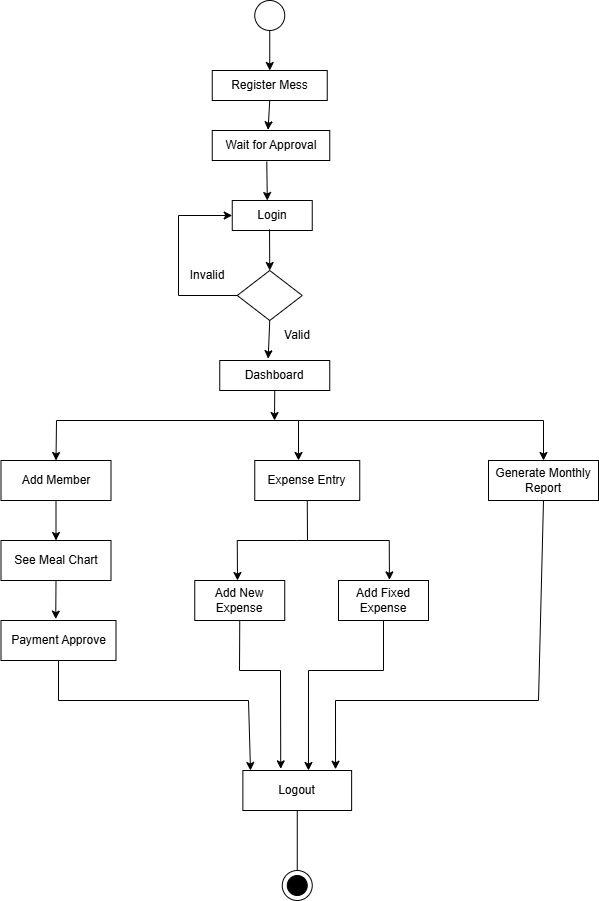

The diagram above was exported from draw.io. Its source (the exported page's mxGraphModel, read from the mxfile embedded in the PNG):
<mxGraphModel dx="1373" dy="749" grid="1" gridSize="10" guides="1" tooltips="1" connect="1" arrows="1" fold="1" page="1" pageScale="1" pageWidth="850" pageHeight="1100" math="0" shadow="0">
  <root>
    <mxCell id="0" />
    <mxCell id="1" parent="0" />
    <mxCell id="pRw_FQHj4Bi9msQenLrs-1" parent="1" style="ellipse;whiteSpace=wrap;html=1;aspect=fixed;" value="" vertex="1">
      <mxGeometry height="30" width="30" x="356.25" y="20" as="geometry" />
    </mxCell>
    <mxCell id="pRw_FQHj4Bi9msQenLrs-2" parent="1" style="rounded=0;whiteSpace=wrap;html=1;" value="Register Mess" vertex="1">
      <mxGeometry height="30" width="115" x="313.75" y="90" as="geometry" />
    </mxCell>
    <mxCell id="pRw_FQHj4Bi9msQenLrs-3" parent="1" style="rounded=0;whiteSpace=wrap;html=1;" value="Wait for Approval" vertex="1">
      <mxGeometry height="30" width="117.5" x="313.75" y="150" as="geometry" />
    </mxCell>
    <mxCell id="pRw_FQHj4Bi9msQenLrs-4" parent="1" style="rounded=0;whiteSpace=wrap;html=1;" value="Login" vertex="1">
      <mxGeometry height="30" width="80" x="333.75" y="220" as="geometry" />
    </mxCell>
    <mxCell id="pRw_FQHj4Bi9msQenLrs-5" parent="1" style="rhombus;whiteSpace=wrap;html=1;" value="" vertex="1">
      <mxGeometry height="50" width="65" x="338.75" y="290" as="geometry" />
    </mxCell>
    <mxCell id="pRw_FQHj4Bi9msQenLrs-6" parent="1" style="rounded=0;whiteSpace=wrap;html=1;" value="Dashboard" vertex="1">
      <mxGeometry height="30" width="110" x="321.25" y="380" as="geometry" />
    </mxCell>
    <mxCell id="pRw_FQHj4Bi9msQenLrs-8" edge="1" parent="1" source="pRw_FQHj4Bi9msQenLrs-1" style="endArrow=classic;html=1;rounded=0;exitX=0.5;exitY=1;exitDx=0;exitDy=0;entryX=0.5;entryY=0;entryDx=0;entryDy=0;" target="pRw_FQHj4Bi9msQenLrs-2" value="">
      <mxGeometry height="50" relative="1" width="50" as="geometry">
        <mxPoint x="410" y="250" as="sourcePoint" />
        <mxPoint x="440" y="210" as="targetPoint" />
      </mxGeometry>
    </mxCell>
    <mxCell id="pRw_FQHj4Bi9msQenLrs-9" edge="1" parent="1" source="pRw_FQHj4Bi9msQenLrs-2" style="endArrow=classic;html=1;rounded=0;exitX=0.5;exitY=1;exitDx=0;exitDy=0;entryX=0.475;entryY=-0.023;entryDx=0;entryDy=0;entryPerimeter=0;" target="pRw_FQHj4Bi9msQenLrs-3" value="">
      <mxGeometry height="50" relative="1" width="50" as="geometry">
        <mxPoint x="540" y="170" as="sourcePoint" />
        <mxPoint x="374" y="140" as="targetPoint" />
      </mxGeometry>
    </mxCell>
    <mxCell id="pRw_FQHj4Bi9msQenLrs-11" edge="1" parent="1" source="pRw_FQHj4Bi9msQenLrs-3" style="endArrow=classic;html=1;rounded=0;exitX=0.464;exitY=1.033;exitDx=0;exitDy=0;exitPerimeter=0;entryX=0.438;entryY=0;entryDx=0;entryDy=0;entryPerimeter=0;" target="pRw_FQHj4Bi9msQenLrs-4" value="">
      <mxGeometry height="50" relative="1" width="50" as="geometry">
        <mxPoint x="291.65250000000003" y="200" as="sourcePoint" />
        <mxPoint x="450.84000000000003" y="188.38" as="targetPoint" />
      </mxGeometry>
    </mxCell>
    <mxCell id="pRw_FQHj4Bi9msQenLrs-12" edge="1" parent="1" source="pRw_FQHj4Bi9msQenLrs-4" style="endArrow=classic;html=1;rounded=0;exitX=0.466;exitY=0.962;exitDx=0;exitDy=0;entryX=0.5;entryY=0;entryDx=0;entryDy=0;exitPerimeter=0;" target="pRw_FQHj4Bi9msQenLrs-5" value="">
      <mxGeometry height="50" relative="1" width="50" as="geometry">
        <mxPoint x="450" y="320" as="sourcePoint" />
        <mxPoint x="480" y="280" as="targetPoint" />
      </mxGeometry>
    </mxCell>
    <mxCell id="pRw_FQHj4Bi9msQenLrs-13" edge="1" parent="1" source="pRw_FQHj4Bi9msQenLrs-5" style="endArrow=classic;html=1;rounded=0;exitX=0;exitY=0.5;exitDx=0;exitDy=0;entryX=0;entryY=0.5;entryDx=0;entryDy=0;" target="pRw_FQHj4Bi9msQenLrs-4" value="">
      <mxGeometry height="50" relative="1" width="50" as="geometry">
        <Array as="points">
          <mxPoint x="280" y="315" />
          <mxPoint x="280" y="235" />
        </Array>
        <mxPoint x="190" y="280" as="sourcePoint" />
        <mxPoint x="220" y="240" as="targetPoint" />
      </mxGeometry>
    </mxCell>
    <mxCell id="pRw_FQHj4Bi9msQenLrs-14" edge="1" parent="1" source="pRw_FQHj4Bi9msQenLrs-5" style="endArrow=classic;html=1;rounded=0;exitX=0.5;exitY=1;exitDx=0;exitDy=0;entryX=0.44;entryY=-0.06;entryDx=0;entryDy=0;entryPerimeter=0;" target="pRw_FQHj4Bi9msQenLrs-6" value="">
      <mxGeometry height="50" relative="1" width="50" as="geometry">
        <mxPoint x="520" y="360" as="sourcePoint" />
        <mxPoint x="372" y="340" as="targetPoint" />
      </mxGeometry>
    </mxCell>
    <mxCell id="pRw_FQHj4Bi9msQenLrs-15" parent="1" style="text;html=1;whiteSpace=wrap;strokeColor=none;fillColor=none;align=center;verticalAlign=middle;rounded=0;" value="Invalid" vertex="1">
      <mxGeometry height="30" width="60" x="278.75" y="280" as="geometry" />
    </mxCell>
    <mxCell id="pRw_FQHj4Bi9msQenLrs-16" parent="1" style="text;html=1;whiteSpace=wrap;strokeColor=none;fillColor=none;align=center;verticalAlign=middle;rounded=0;" value="Valid" vertex="1">
      <mxGeometry height="30" width="60" x="368.75" y="340" as="geometry" />
    </mxCell>
    <mxCell id="pRw_FQHj4Bi9msQenLrs-17" parent="1" style="rounded=0;whiteSpace=wrap;html=1;" value="Add Member" vertex="1">
      <mxGeometry height="40" width="110" x="102.5" y="480" as="geometry" />
    </mxCell>
    <mxCell id="pRw_FQHj4Bi9msQenLrs-18" parent="1" style="rounded=0;whiteSpace=wrap;html=1;" value="Expense Entry" vertex="1">
      <mxGeometry height="40" width="105" x="356.25" y="480" as="geometry" />
    </mxCell>
    <mxCell id="pRw_FQHj4Bi9msQenLrs-19" parent="1" style="rounded=0;whiteSpace=wrap;html=1;" value="Generate Monthly Report" vertex="1">
      <mxGeometry height="40" width="110" x="590" y="480" as="geometry" />
    </mxCell>
    <mxCell id="pRw_FQHj4Bi9msQenLrs-20" parent="1" style="rounded=0;whiteSpace=wrap;html=1;" value="Payment Approve" vertex="1">
      <mxGeometry height="40" width="115" x="102.5" y="640" as="geometry" />
    </mxCell>
    <mxCell id="pRw_FQHj4Bi9msQenLrs-21" parent="1" style="rounded=0;whiteSpace=wrap;html=1;" value="Add New Expense" vertex="1">
      <mxGeometry height="40" width="90" x="296.25" y="600" as="geometry" />
    </mxCell>
    <mxCell id="pRw_FQHj4Bi9msQenLrs-22" parent="1" style="rounded=0;whiteSpace=wrap;html=1;" value="Add Fixed Expense" vertex="1">
      <mxGeometry height="40" width="90" x="440" y="600" as="geometry" />
    </mxCell>
    <mxCell id="pRw_FQHj4Bi9msQenLrs-23" edge="1" parent="1" source="pRw_FQHj4Bi9msQenLrs-17" style="endArrow=classic;startArrow=classic;html=1;rounded=0;entryX=0.5;entryY=0;entryDx=0;entryDy=0;exitX=0.5;exitY=0;exitDx=0;exitDy=0;" target="pRw_FQHj4Bi9msQenLrs-19" value="">
      <mxGeometry height="50" relative="1" width="50" as="geometry">
        <Array as="points">
          <mxPoint x="158" y="440" />
          <mxPoint x="645" y="440" />
        </Array>
        <mxPoint x="170" y="450" as="sourcePoint" />
        <mxPoint x="640" y="440" as="targetPoint" />
      </mxGeometry>
    </mxCell>
    <mxCell id="pRw_FQHj4Bi9msQenLrs-24" edge="1" parent="1" source="pRw_FQHj4Bi9msQenLrs-6" style="endArrow=classic;html=1;rounded=0;exitX=0.5;exitY=1;exitDx=0;exitDy=0;" value="">
      <mxGeometry height="50" relative="1" width="50" as="geometry">
        <mxPoint x="520" y="430" as="sourcePoint" />
        <mxPoint x="376" y="440" as="targetPoint" />
      </mxGeometry>
    </mxCell>
    <mxCell id="pRw_FQHj4Bi9msQenLrs-25" edge="1" parent="1" style="endArrow=classic;html=1;rounded=0;" value="">
      <mxGeometry height="50" relative="1" width="50" as="geometry">
        <mxPoint x="400" y="440" as="sourcePoint" />
        <mxPoint x="400" y="480" as="targetPoint" />
      </mxGeometry>
    </mxCell>
    <mxCell id="pRw_FQHj4Bi9msQenLrs-26" edge="1" parent="1" source="pRw_FQHj4Bi9msQenLrs-17" style="endArrow=classic;html=1;rounded=0;exitX=0.5;exitY=1;exitDx=0;exitDy=0;entryX=0.5;entryY=0;entryDx=0;entryDy=0;" target="LIp9U1ereWF_0Jvf7AsB-1" value="">
      <mxGeometry height="50" relative="1" width="50" as="geometry">
        <mxPoint x="271.25" y="760" as="sourcePoint" />
        <mxPoint x="158" y="550" as="targetPoint" />
      </mxGeometry>
    </mxCell>
    <mxCell id="pRw_FQHj4Bi9msQenLrs-27" edge="1" parent="1" style="endArrow=classic;startArrow=classic;html=1;rounded=0;entryX=0.591;entryY=-0.015;entryDx=0;entryDy=0;exitX=0.5;exitY=0;exitDx=0;exitDy=0;entryPerimeter=0;" value="">
      <mxGeometry height="50" relative="1" width="50" as="geometry">
        <Array as="points">
          <mxPoint x="338.75" y="560" />
          <mxPoint x="397.75" y="560" />
          <mxPoint x="490.75" y="560" />
        </Array>
        <mxPoint x="339" y="600" as="sourcePoint" />
        <mxPoint x="490.93999999999994" y="599.4" as="targetPoint" />
      </mxGeometry>
    </mxCell>
    <mxCell id="pRw_FQHj4Bi9msQenLrs-28" edge="1" parent="1" style="endArrow=none;html=1;rounded=0;entryX=0.5;entryY=1;entryDx=0;entryDy=0;" target="pRw_FQHj4Bi9msQenLrs-18" value="">
      <mxGeometry height="50" relative="1" width="50" as="geometry">
        <mxPoint x="409" y="560" as="sourcePoint" />
        <mxPoint x="500" y="580" as="targetPoint" />
      </mxGeometry>
    </mxCell>
    <mxCell id="pRw_FQHj4Bi9msQenLrs-29" parent="1" style="rounded=0;whiteSpace=wrap;html=1;" value="Logout" vertex="1">
      <mxGeometry height="40" width="108.75" x="344.38" y="790" as="geometry" />
    </mxCell>
    <mxCell id="pRw_FQHj4Bi9msQenLrs-30" edge="1" parent="1" source="pRw_FQHj4Bi9msQenLrs-20" style="endArrow=classic;html=1;rounded=0;exitX=0.5;exitY=1;exitDx=0;exitDy=0;" value="">
      <mxGeometry height="50" relative="1" width="50" as="geometry">
        <Array as="points">
          <mxPoint x="160" y="720" />
          <mxPoint x="350" y="720" />
        </Array>
        <mxPoint x="390" y="710" as="sourcePoint" />
        <mxPoint x="352" y="790" as="targetPoint" />
      </mxGeometry>
    </mxCell>
    <mxCell id="pRw_FQHj4Bi9msQenLrs-31" edge="1" parent="1" source="pRw_FQHj4Bi9msQenLrs-21" style="endArrow=classic;html=1;rounded=0;exitX=0.5;exitY=1;exitDx=0;exitDy=0;entryX=0.348;entryY=-0.041;entryDx=0;entryDy=0;entryPerimeter=0;" target="pRw_FQHj4Bi9msQenLrs-29" value="">
      <mxGeometry height="50" relative="1" width="50" as="geometry">
        <Array as="points">
          <mxPoint x="341" y="690" />
          <mxPoint x="382" y="690" />
        </Array>
        <mxPoint x="270" y="810" as="sourcePoint" />
        <mxPoint x="320" y="760" as="targetPoint" />
      </mxGeometry>
    </mxCell>
    <mxCell id="pRw_FQHj4Bi9msQenLrs-32" edge="1" parent="1" source="pRw_FQHj4Bi9msQenLrs-22" style="endArrow=classic;html=1;rounded=0;exitX=0.5;exitY=1;exitDx=0;exitDy=0;entryX=0.603;entryY=0;entryDx=0;entryDy=0;entryPerimeter=0;" target="pRw_FQHj4Bi9msQenLrs-29" value="">
      <mxGeometry height="50" relative="1" width="50" as="geometry">
        <Array as="points">
          <mxPoint x="485" y="690" />
          <mxPoint x="410" y="690" />
        </Array>
        <mxPoint x="270" y="810" as="sourcePoint" />
        <mxPoint x="320" y="760" as="targetPoint" />
      </mxGeometry>
    </mxCell>
    <mxCell id="pRw_FQHj4Bi9msQenLrs-33" edge="1" parent="1" source="pRw_FQHj4Bi9msQenLrs-19" style="endArrow=classic;html=1;rounded=0;exitX=0.5;exitY=1;exitDx=0;exitDy=0;entryX=0.852;entryY=-0.031;entryDx=0;entryDy=0;entryPerimeter=0;" target="pRw_FQHj4Bi9msQenLrs-29" value="">
      <mxGeometry height="50" relative="1" width="50" as="geometry">
        <Array as="points">
          <mxPoint x="640" y="720" />
          <mxPoint x="437" y="720" />
        </Array>
        <mxPoint x="180" y="710" as="sourcePoint" />
        <mxPoint x="620" y="820" as="targetPoint" />
      </mxGeometry>
    </mxCell>
    <mxCell id="pRw_FQHj4Bi9msQenLrs-34" parent="1" style="ellipse;whiteSpace=wrap;html=1;aspect=fixed;" value="" vertex="1">
      <mxGeometry height="30" width="30" x="383.75" y="890" as="geometry" />
    </mxCell>
    <mxCell id="pRw_FQHj4Bi9msQenLrs-35" edge="1" parent="1" source="pRw_FQHj4Bi9msQenLrs-29" style="endArrow=none;html=1;rounded=0;entryX=0.5;entryY=0;entryDx=0;entryDy=0;exitX=0.5;exitY=1;exitDx=0;exitDy=0;" target="pRw_FQHj4Bi9msQenLrs-34" value="">
      <mxGeometry height="50" relative="1" width="50" as="geometry">
        <mxPoint x="310" y="770" as="sourcePoint" />
        <mxPoint x="360" y="720" as="targetPoint" />
      </mxGeometry>
    </mxCell>
    <mxCell id="LIp9U1ereWF_0Jvf7AsB-1" parent="1" style="rounded=0;whiteSpace=wrap;html=1;" value="See Meal Chart" vertex="1">
      <mxGeometry height="40" width="110" x="102.5" y="560" as="geometry" />
    </mxCell>
    <mxCell id="LIp9U1ereWF_0Jvf7AsB-2" edge="1" parent="1" source="LIp9U1ereWF_0Jvf7AsB-1" style="endArrow=classic;html=1;rounded=0;exitX=0.5;exitY=1;exitDx=0;exitDy=0;entryX=0.476;entryY=-0.035;entryDx=0;entryDy=0;entryPerimeter=0;" target="pRw_FQHj4Bi9msQenLrs-20" value="">
      <mxGeometry height="50" relative="1" width="50" as="geometry">
        <mxPoint x="290" y="540" as="sourcePoint" />
        <mxPoint x="158" y="630" as="targetPoint" />
      </mxGeometry>
    </mxCell>
    <mxCell id="LIp9U1ereWF_0Jvf7AsB-3" parent="1" style="ellipse;whiteSpace=wrap;html=1;aspect=fixed;fillColor=#000000;" value="" vertex="1">
      <mxGeometry height="20" width="20" x="388.76" y="895" as="geometry" />
    </mxCell>
  </root>
</mxGraphModel>